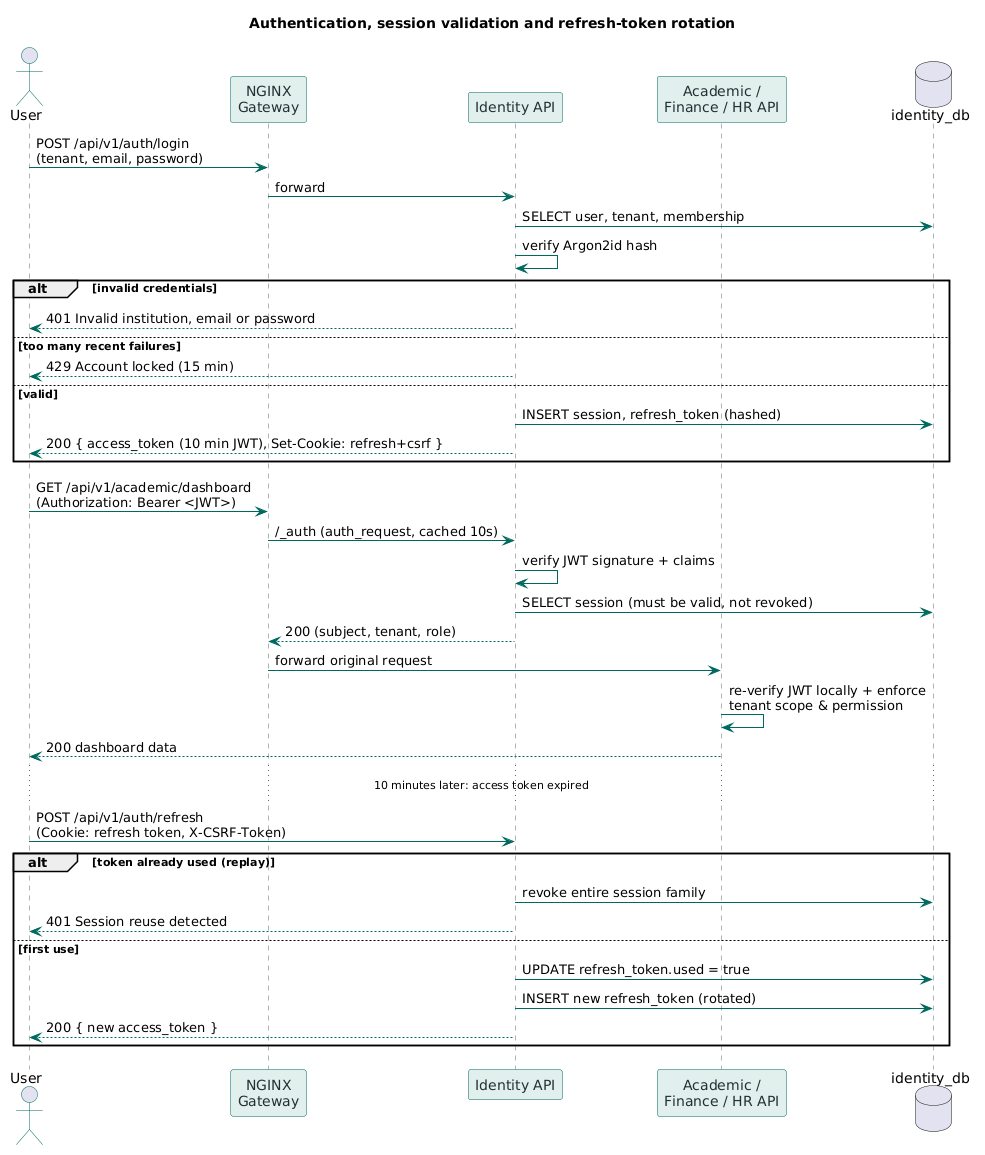

The diagram above was rendered by PlantUML. Its source (embedded in the PNG):
@startuml
skinparam backgroundColor #FFFFFF
skinparam sequence {
  ArrowColor #00695F
  LifeLineBorderColor #5B6B6E
  ParticipantBackgroundColor #E1F0EC
  ParticipantBorderColor #00695F
  ParticipantFontColor #243134
  ActorBorderColor #00695F
}

title Authentication, session validation and refresh-token rotation

actor User
participant "NGINX\nGateway" as GW
participant "Identity API" as ID
participant "Academic /\nFinance / HR API" as SVC
database "identity_db" as IDB

User -> GW: POST /api/v1/auth/login\n(tenant, email, password)
GW -> ID: forward
ID -> IDB: SELECT user, tenant, membership
ID -> ID: verify Argon2id hash
alt invalid credentials
  ID --> User: 401 Invalid institution, email or password
else too many recent failures
  ID --> User: 429 Account locked (15 min)
else valid
  ID -> IDB: INSERT session, refresh_token (hashed)
  ID --> User: 200 { access_token (10 min JWT), Set-Cookie: refresh+csrf }
end

User -> GW: GET /api/v1/academic/dashboard\n(Authorization: Bearer <JWT>)
GW -> ID: /_auth (auth_request, cached 10s)
ID -> ID: verify JWT signature + claims
ID -> IDB: SELECT session (must be valid, not revoked)
ID --> GW: 200 (subject, tenant, role)
GW -> SVC: forward original request
SVC -> SVC: re-verify JWT locally + enforce\ntenant scope & permission
SVC --> User: 200 dashboard data

... 10 minutes later: access token expired ...

User -> ID: POST /api/v1/auth/refresh\n(Cookie: refresh token, X-CSRF-Token)
alt token already used (replay)
  ID -> IDB: revoke entire session family
  ID --> User: 401 Session reuse detected
else first use
  ID -> IDB: UPDATE refresh_token.used = true
  ID -> IDB: INSERT new refresh_token (rotated)
  ID --> User: 200 { new access_token }
end
@enduml